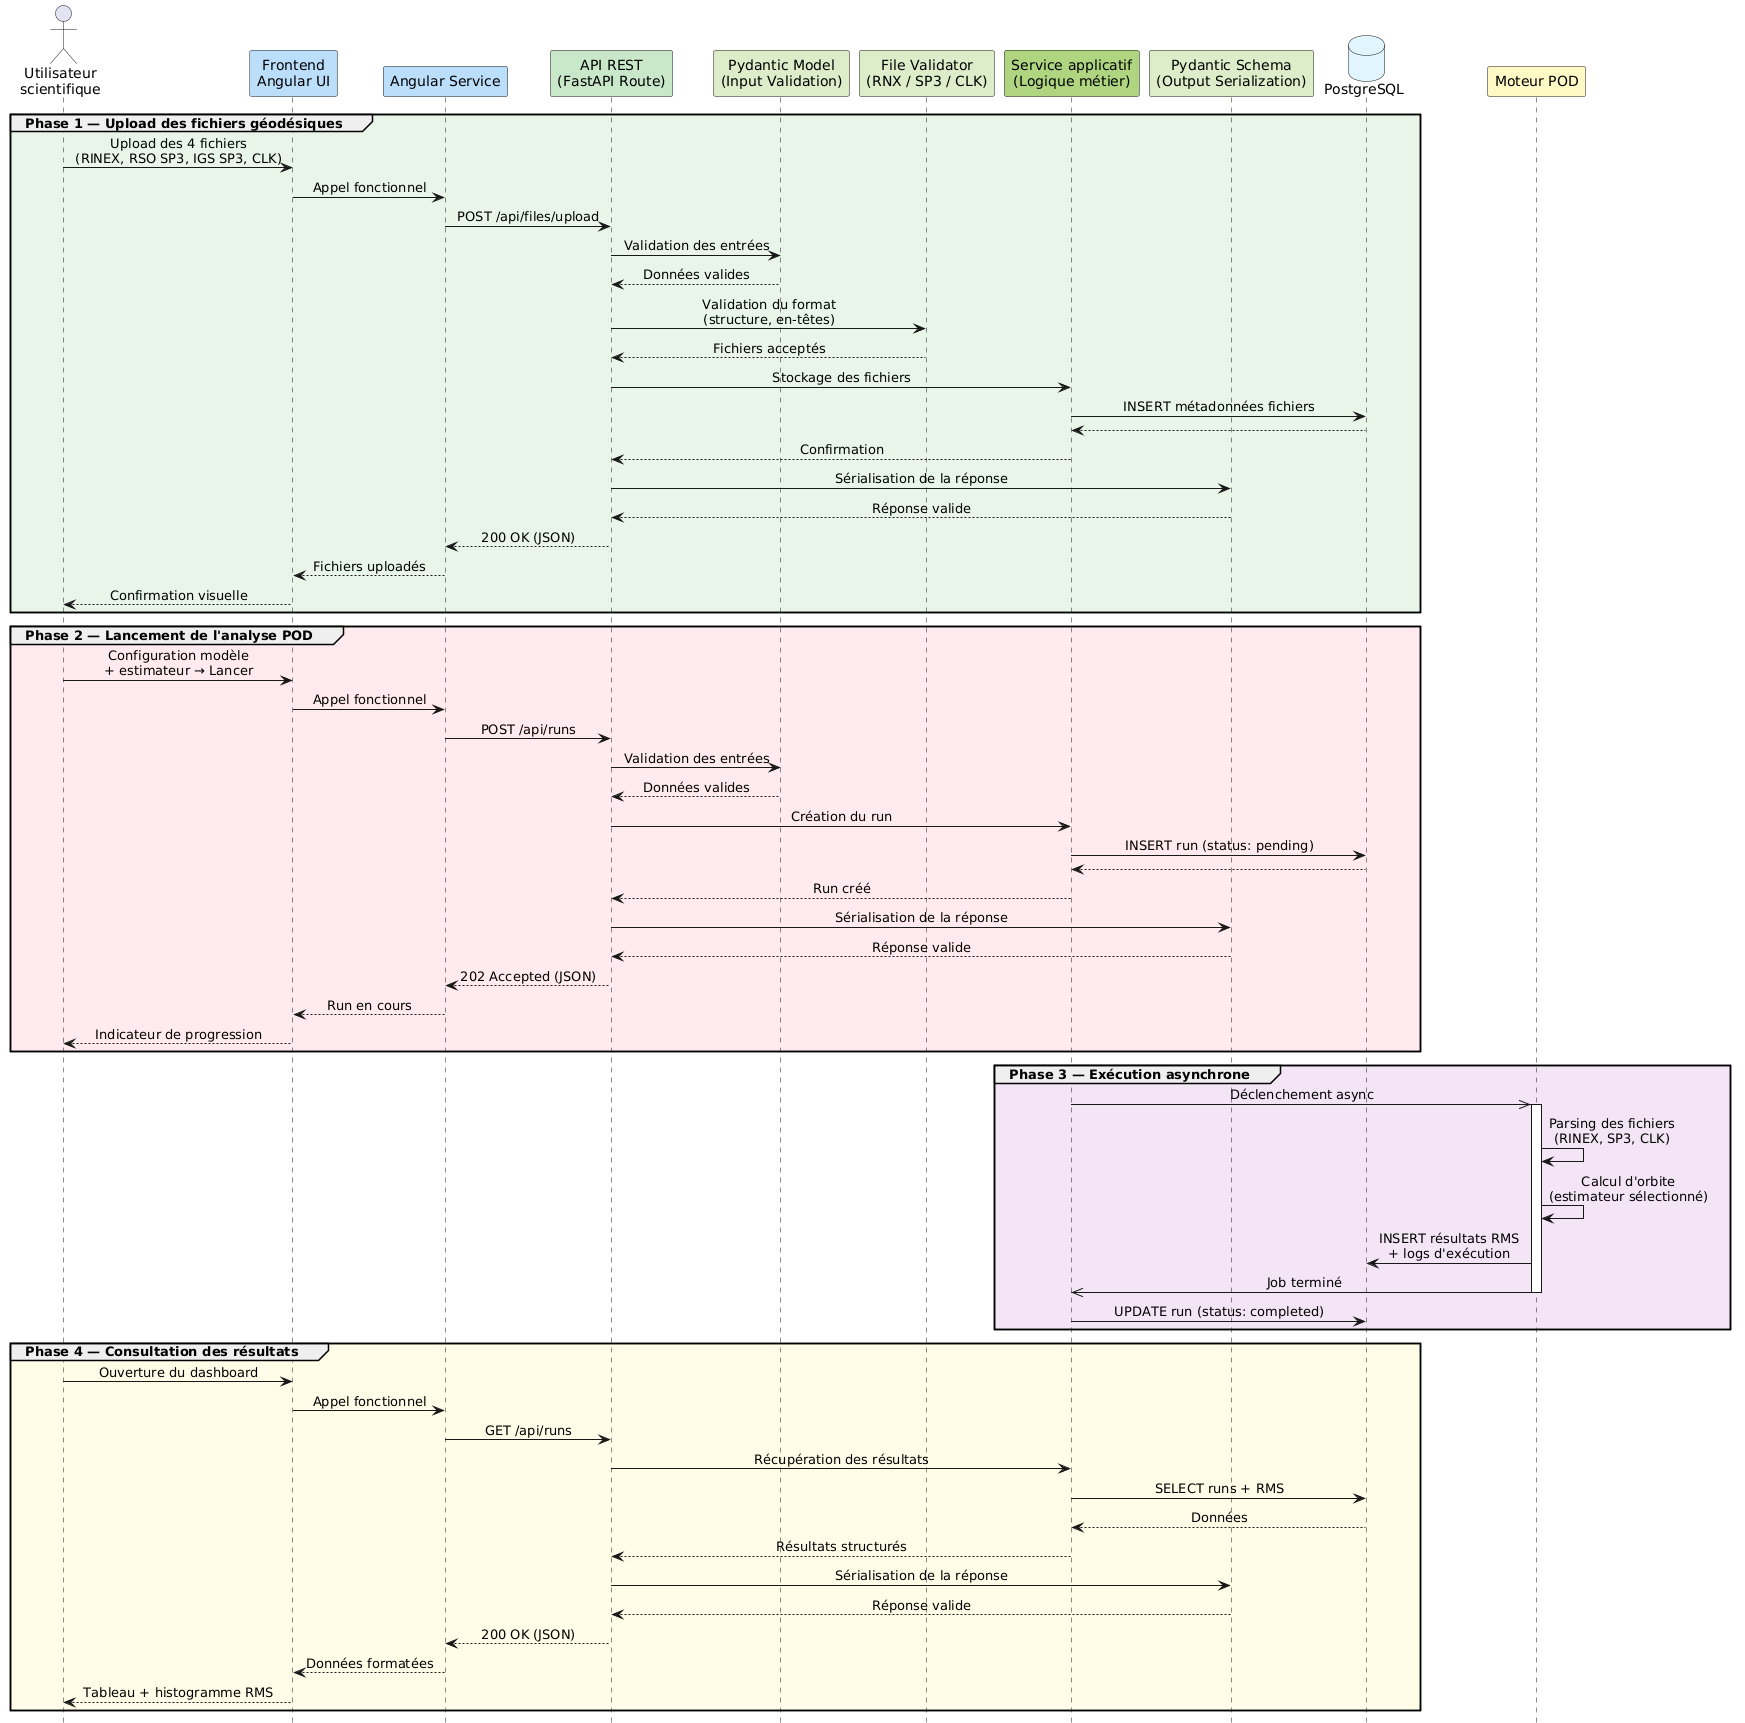

The diagram above was rendered by PlantUML. Its source (embedded in the PNG):
@startuml
hide footbox
skinparam sequenceMessageAlign center

actor "Utilisateur\nscientifique" as User
participant "Frontend\nAngular UI" as UI #BBDEFB
participant "Angular Service" as AS #BBDEFB
participant "API REST\n(FastAPI Route)" as API #C8E6C9
participant "Pydantic Model\n(Input Validation)" as InModel #DCEDC8
participant "File Validator\n(RNX / SP3 / CLK)" as FV #DCEDC8
participant "Service applicatif\n(Logique métier)" as Service #AED581
participant "Pydantic Schema\n(Output Serialization)" as OutSchema #DCEDC8
database "PostgreSQL" as DB #E1F5FE
participant "Moteur POD" as POD #FFF9C4

group #E8F5E9 Phase 1 — Upload des fichiers géodésiques
User -> UI : Upload des 4 fichiers\n(RINEX, RSO SP3, IGS SP3, CLK)
UI -> AS : Appel fonctionnel
AS -> API : POST /api/files/upload
API -> InModel : Validation des entrées
InModel --> API : Données valides
API -> FV : Validation du format\n(structure, en-têtes)
FV --> API : Fichiers acceptés
API -> Service : Stockage des fichiers
Service -> DB : INSERT métadonnées fichiers
DB --> Service
Service --> API : Confirmation
API -> OutSchema : Sérialisation de la réponse
OutSchema --> API : Réponse valide
API --> AS : 200 OK (JSON)
AS --> UI : Fichiers uploadés
UI --> User : Confirmation visuelle
end

group #FFEBEE Phase 2 — Lancement de l'analyse POD
User -> UI : Configuration modèle\n+ estimateur → Lancer
UI -> AS : Appel fonctionnel
AS -> API : POST /api/runs
API -> InModel : Validation des entrées
InModel --> API : Données valides
API -> Service : Création du run
Service -> DB : INSERT run (status: pending)
DB --> Service
Service --> API : Run créé
API -> OutSchema : Sérialisation de la réponse
OutSchema --> API : Réponse valide
API --> AS : 202 Accepted (JSON)
AS --> UI : Run en cours
UI --> User : Indicateur de progression
end

group #F3E5F5 Phase 3 — Exécution asynchrone
Service ->> POD : Déclenchement async
activate POD
POD -> POD : Parsing des fichiers\n(RINEX, SP3, CLK)
POD -> POD : Calcul d'orbite\n(estimateur sélectionné)
POD -> DB : INSERT résultats RMS\n+ logs d'exécution
POD ->> Service : Job terminé
deactivate POD
Service -> DB : UPDATE run (status: completed)
end

group #FFFDE7 Phase 4 — Consultation des résultats
User -> UI : Ouverture du dashboard
UI -> AS : Appel fonctionnel
AS -> API : GET /api/runs
API -> Service : Récupération des résultats
Service -> DB : SELECT runs + RMS
DB --> Service : Données
Service --> API : Résultats structurés
API -> OutSchema : Sérialisation de la réponse
OutSchema --> API : Réponse valide
API --> AS : 200 OK (JSON)
AS --> UI : Données formatées
UI --> User : Tableau + histogramme RMS
end
@enduml